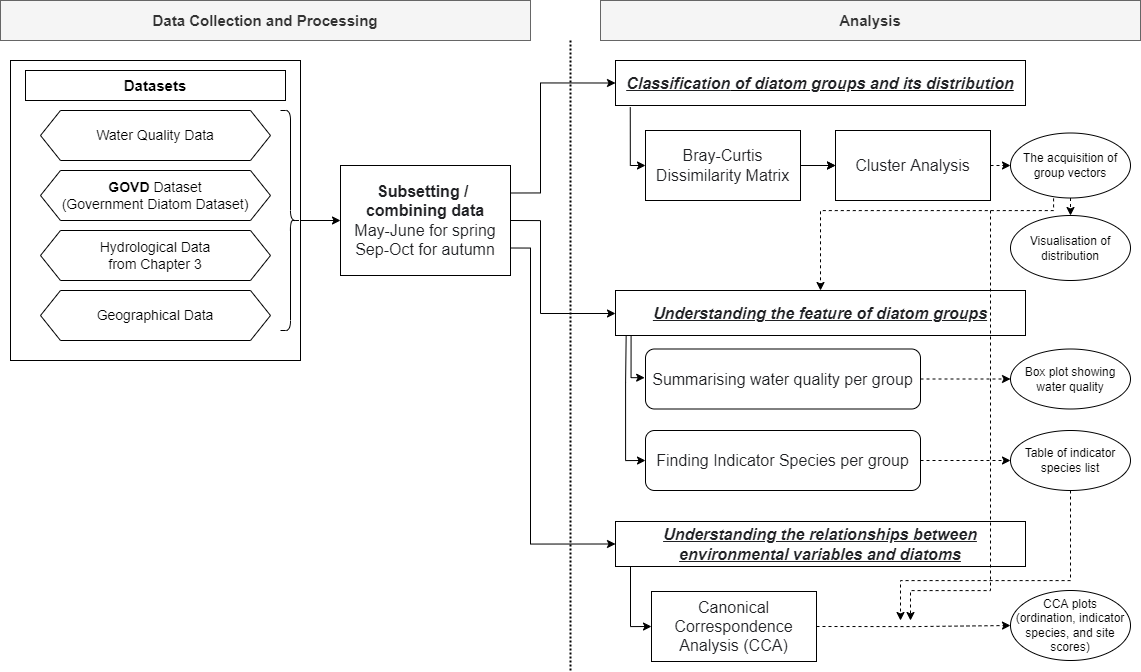

The diagram above was exported from draw.io. Its source (the exported page's mxGraphModel, read from the mxfile embedded in the PNG):
<mxGraphModel dx="1682" dy="975" grid="1" gridSize="10" guides="1" tooltips="1" connect="1" arrows="1" fold="1" page="1" pageScale="1" pageWidth="1169" pageHeight="827" math="0" shadow="0">
  <root>
    <mxCell id="0" />
    <mxCell id="1" parent="0" />
    <mxCell id="YW5dQ0SZolDRRyN0-BrN-1" value="" style="rounded=0;whiteSpace=wrap;html=1;" parent="1" vertex="1">
      <mxGeometry x="20" y="100" width="290" height="300" as="geometry" />
    </mxCell>
    <mxCell id="YW5dQ0SZolDRRyN0-BrN-3" value="&lt;font style=&quot;font-size: 15px&quot;&gt;Datasets&lt;/font&gt;" style="rounded=0;whiteSpace=wrap;html=1;fontStyle=1" parent="1" vertex="1">
      <mxGeometry x="35" y="110" width="260" height="30" as="geometry" />
    </mxCell>
    <mxCell id="YW5dQ0SZolDRRyN0-BrN-4" value="&lt;font style=&quot;font-size: 14px&quot;&gt;Water Quality Data&lt;/font&gt;" style="shape=hexagon;perimeter=hexagonPerimeter2;whiteSpace=wrap;html=1;fixedSize=1;" parent="1" vertex="1">
      <mxGeometry x="50" y="150" width="230" height="50" as="geometry" />
    </mxCell>
    <mxCell id="YW5dQ0SZolDRRyN0-BrN-5" value="&lt;font style=&quot;font-size: 14px&quot;&gt;&lt;b&gt;GOVD&lt;/b&gt; Dataset&lt;br&gt;(Government Diatom Dataset)&lt;br&gt;&lt;/font&gt;" style="shape=hexagon;perimeter=hexagonPerimeter2;whiteSpace=wrap;html=1;fixedSize=1;" parent="1" vertex="1">
      <mxGeometry x="50" y="210" width="230" height="50" as="geometry" />
    </mxCell>
    <mxCell id="YW5dQ0SZolDRRyN0-BrN-6" value="&lt;font style=&quot;font-size: 14px&quot;&gt;Hydrological Data&lt;br&gt;from Chapter 3&lt;br&gt;&lt;/font&gt;" style="shape=hexagon;perimeter=hexagonPerimeter2;whiteSpace=wrap;html=1;fixedSize=1;" parent="1" vertex="1">
      <mxGeometry x="50" y="270" width="230" height="50" as="geometry" />
    </mxCell>
    <mxCell id="YW5dQ0SZolDRRyN0-BrN-20" value="&lt;font style=&quot;font-size: 15px&quot;&gt;&lt;b&gt;Analysis&lt;/b&gt;&lt;/font&gt;" style="rounded=0;whiteSpace=wrap;html=1;fillColor=#f5f5f5;strokeColor=#666666;fontColor=#333333;" parent="1" vertex="1">
      <mxGeometry x="610" y="40" width="540" height="40" as="geometry" />
    </mxCell>
    <mxCell id="JCO3NVPsGlc7wCmVE-yz-19" style="edgeStyle=orthogonalEdgeStyle;rounded=0;orthogonalLoop=1;jettySize=auto;html=1;exitX=1;exitY=0.5;exitDx=0;exitDy=0;entryX=0;entryY=0.5;entryDx=0;entryDy=0;dashed=1;startArrow=none;startFill=0;endArrow=classic;endFill=1;" parent="1" source="YW5dQ0SZolDRRyN0-BrN-21" target="JCO3NVPsGlc7wCmVE-yz-15" edge="1">
      <mxGeometry relative="1" as="geometry" />
    </mxCell>
    <mxCell id="YW5dQ0SZolDRRyN0-BrN-21" value="&lt;font color=&quot;#202124&quot; face=&quot;apple sd gothic neo, arial, sans-serif&quot;&gt;&lt;span style=&quot;font-size: 16px ; background-color: rgb(255 , 255 , 255)&quot;&gt;Cluster Analysis&lt;/span&gt;&lt;/font&gt;" style="rounded=0;whiteSpace=wrap;html=1;" parent="1" vertex="1">
      <mxGeometry x="845" y="170" width="155" height="70" as="geometry" />
    </mxCell>
    <mxCell id="YW5dQ0SZolDRRyN0-BrN-24" value="&lt;font style=&quot;font-size: 15px&quot;&gt;&lt;span&gt;Data Collection and Processing&lt;/span&gt;&lt;/font&gt;" style="rounded=0;whiteSpace=wrap;html=1;fillColor=#f5f5f5;strokeColor=#666666;fontColor=#333333;fontStyle=1" parent="1" vertex="1">
      <mxGeometry x="10" y="40" width="530" height="40" as="geometry" />
    </mxCell>
    <mxCell id="YW5dQ0SZolDRRyN0-BrN-40" value="" style="line;strokeWidth=2;direction=south;html=1;dashed=1;dashPattern=1 1;" parent="1" vertex="1">
      <mxGeometry x="575" y="80" width="10" height="630" as="geometry" />
    </mxCell>
    <mxCell id="cjyYwiz317BFe6IrKv0m-9" style="edgeStyle=orthogonalEdgeStyle;rounded=0;orthogonalLoop=1;jettySize=auto;html=1;exitX=1;exitY=0.5;exitDx=0;exitDy=0;entryX=0;entryY=0.5;entryDx=0;entryDy=0;dashed=1;startArrow=none;startFill=0;endArrow=classic;endFill=1;" edge="1" parent="1" source="YW5dQ0SZolDRRyN0-BrN-47" target="cjyYwiz317BFe6IrKv0m-8">
      <mxGeometry relative="1" as="geometry" />
    </mxCell>
    <mxCell id="cjyYwiz317BFe6IrKv0m-14" style="edgeStyle=orthogonalEdgeStyle;rounded=0;orthogonalLoop=1;jettySize=auto;html=1;exitX=0;exitY=0.5;exitDx=0;exitDy=0;startArrow=classic;startFill=1;endArrow=none;endFill=0;entryX=0.036;entryY=1.012;entryDx=0;entryDy=0;entryPerimeter=0;" edge="1" parent="1" source="YW5dQ0SZolDRRyN0-BrN-47" target="JCO3NVPsGlc7wCmVE-yz-3">
      <mxGeometry relative="1" as="geometry">
        <mxPoint x="642" y="620" as="targetPoint" />
        <Array as="points">
          <mxPoint x="640" y="666" />
          <mxPoint x="640" y="606" />
        </Array>
      </mxGeometry>
    </mxCell>
    <mxCell id="YW5dQ0SZolDRRyN0-BrN-47" value="&lt;font color=&quot;#202124&quot; face=&quot;apple sd gothic neo, arial, sans-serif&quot;&gt;&lt;span style=&quot;font-size: 16px ; background-color: rgb(255 , 255 , 255)&quot;&gt;Canonical Correspondence Analysis (CCA)&lt;/span&gt;&lt;/font&gt;" style="rounded=0;whiteSpace=wrap;html=1;align=center;" parent="1" vertex="1">
      <mxGeometry x="661" y="631" width="165" height="70" as="geometry" />
    </mxCell>
    <mxCell id="d9P75DsUx7SK0g8P0s6a-8" style="edgeStyle=orthogonalEdgeStyle;rounded=0;orthogonalLoop=1;jettySize=auto;html=1;exitX=1;exitY=0.5;exitDx=0;exitDy=0;entryX=0;entryY=0.5;entryDx=0;entryDy=0;dashed=1;" parent="1" source="d9P75DsUx7SK0g8P0s6a-5" target="YW5dQ0SZolDRRyN0-BrN-21" edge="1">
      <mxGeometry relative="1" as="geometry" />
    </mxCell>
    <mxCell id="JCO3NVPsGlc7wCmVE-yz-9" value="" style="edgeStyle=orthogonalEdgeStyle;rounded=0;orthogonalLoop=1;jettySize=auto;html=1;" parent="1" source="d9P75DsUx7SK0g8P0s6a-5" target="YW5dQ0SZolDRRyN0-BrN-21" edge="1">
      <mxGeometry relative="1" as="geometry" />
    </mxCell>
    <mxCell id="JCO3NVPsGlc7wCmVE-yz-28" style="edgeStyle=orthogonalEdgeStyle;rounded=0;orthogonalLoop=1;jettySize=auto;html=1;exitX=0;exitY=0.5;exitDx=0;exitDy=0;startArrow=classic;startFill=1;endArrow=none;endFill=0;entryX=0.036;entryY=1.04;entryDx=0;entryDy=0;entryPerimeter=0;" parent="1" source="d9P75DsUx7SK0g8P0s6a-5" target="JCO3NVPsGlc7wCmVE-yz-1" edge="1">
      <mxGeometry relative="1" as="geometry">
        <mxPoint x="630" y="180" as="targetPoint" />
        <Array as="points">
          <mxPoint x="640" y="205" />
        </Array>
      </mxGeometry>
    </mxCell>
    <mxCell id="d9P75DsUx7SK0g8P0s6a-5" value="&lt;span style=&quot;color: rgb(32 , 33 , 36) ; font-family: &amp;#34;apple sd gothic neo&amp;#34; , &amp;#34;arial&amp;#34; , sans-serif ; font-size: 16px ; background-color: rgb(255 , 255 , 255)&quot;&gt;Bray-Curtis Dissimilarity Matrix&lt;/span&gt;" style="rounded=0;whiteSpace=wrap;html=1;" parent="1" vertex="1">
      <mxGeometry x="655" y="170" width="155" height="70" as="geometry" />
    </mxCell>
    <mxCell id="JCO3NVPsGlc7wCmVE-yz-1" value="&lt;font color=&quot;#202124&quot; face=&quot;apple sd gothic neo, arial, sans-serif&quot;&gt;&lt;span style=&quot;font-size: 16px&quot;&gt;Classification&lt;/span&gt;&lt;/font&gt;&lt;span style=&quot;background-color: rgb(255 , 255 , 255) ; font-size: 16px ; color: rgb(32 , 33 , 36) ; font-family: &amp;quot;apple sd gothic neo&amp;quot; , &amp;quot;arial&amp;quot; , sans-serif&quot;&gt;&amp;nbsp;of diatom groups and its distribution&lt;/span&gt;&lt;font color=&quot;#202124&quot; face=&quot;apple sd gothic neo, arial, sans-serif&quot;&gt;&lt;span style=&quot;font-size: 16px&quot;&gt;&lt;br&gt;&lt;/span&gt;&lt;/font&gt;" style="rounded=0;whiteSpace=wrap;html=1;align=center;fontStyle=7" parent="1" vertex="1">
      <mxGeometry x="625" y="100" width="410" height="45" as="geometry" />
    </mxCell>
    <mxCell id="JCO3NVPsGlc7wCmVE-yz-2" value="&lt;font color=&quot;#202124&quot; face=&quot;apple sd gothic neo, arial, sans-serif&quot;&gt;&lt;span style=&quot;font-size: 16px&quot;&gt;Understanding the feature of diatom groups&lt;br&gt;&lt;/span&gt;&lt;/font&gt;" style="rounded=0;whiteSpace=wrap;html=1;align=center;fontStyle=7" parent="1" vertex="1">
      <mxGeometry x="625" y="330" width="410" height="45" as="geometry" />
    </mxCell>
    <mxCell id="JCO3NVPsGlc7wCmVE-yz-3" value="&lt;font color=&quot;#202124&quot; face=&quot;apple sd gothic neo, arial, sans-serif&quot;&gt;&lt;span style=&quot;font-size: 16px&quot;&gt;Understanding the relationships between environmental&amp;nbsp;variables and diatoms&lt;/span&gt;&lt;br&gt;&lt;/font&gt;" style="rounded=0;whiteSpace=wrap;html=1;align=center;fontStyle=7" parent="1" vertex="1">
      <mxGeometry x="625" y="561" width="410" height="45" as="geometry" />
    </mxCell>
    <mxCell id="JCO3NVPsGlc7wCmVE-yz-10" style="edgeStyle=orthogonalEdgeStyle;rounded=0;orthogonalLoop=1;jettySize=auto;html=1;exitX=1;exitY=0.75;exitDx=0;exitDy=0;entryX=0;entryY=0.5;entryDx=0;entryDy=0;" parent="1" source="JCO3NVPsGlc7wCmVE-yz-7" target="JCO3NVPsGlc7wCmVE-yz-3" edge="1">
      <mxGeometry relative="1" as="geometry">
        <Array as="points">
          <mxPoint x="540" y="287" />
          <mxPoint x="540" y="583" />
        </Array>
      </mxGeometry>
    </mxCell>
    <mxCell id="JCO3NVPsGlc7wCmVE-yz-12" style="edgeStyle=orthogonalEdgeStyle;rounded=0;orthogonalLoop=1;jettySize=auto;html=1;exitX=1;exitY=0.5;exitDx=0;exitDy=0;" parent="1" source="JCO3NVPsGlc7wCmVE-yz-7" target="JCO3NVPsGlc7wCmVE-yz-2" edge="1">
      <mxGeometry relative="1" as="geometry">
        <mxPoint x="610" y="353" as="targetPoint" />
        <Array as="points">
          <mxPoint x="550" y="260" />
          <mxPoint x="550" y="353" />
        </Array>
      </mxGeometry>
    </mxCell>
    <mxCell id="JCO3NVPsGlc7wCmVE-yz-27" style="edgeStyle=orthogonalEdgeStyle;rounded=0;orthogonalLoop=1;jettySize=auto;html=1;exitX=1;exitY=0.25;exitDx=0;exitDy=0;entryX=0;entryY=0.5;entryDx=0;entryDy=0;startArrow=none;startFill=0;endArrow=classic;endFill=1;" parent="1" source="JCO3NVPsGlc7wCmVE-yz-7" target="JCO3NVPsGlc7wCmVE-yz-1" edge="1">
      <mxGeometry relative="1" as="geometry">
        <Array as="points">
          <mxPoint x="550" y="233" />
          <mxPoint x="550" y="123" />
        </Array>
      </mxGeometry>
    </mxCell>
    <mxCell id="JCO3NVPsGlc7wCmVE-yz-7" value="&lt;font color=&quot;#202124&quot; face=&quot;apple sd gothic neo, arial, sans-serif&quot;&gt;&lt;span style=&quot;background-color: rgb(255 , 255 , 255)&quot;&gt;&lt;span style=&quot;font-size: 16px&quot;&gt;&lt;b&gt;Subsetting /&amp;nbsp;&lt;br&gt;combining data&lt;/b&gt;&lt;br&gt;May-June for spring&lt;br&gt;Sep-Oct for autumn&lt;br&gt;&lt;/span&gt;&lt;/span&gt;&lt;/font&gt;" style="rounded=0;whiteSpace=wrap;html=1;" parent="1" vertex="1">
      <mxGeometry x="350" y="205" width="170" height="110" as="geometry" />
    </mxCell>
    <mxCell id="JCO3NVPsGlc7wCmVE-yz-8" value="&lt;font style=&quot;font-size: 14px&quot;&gt;Geographical Data&lt;/font&gt;" style="shape=hexagon;perimeter=hexagonPerimeter2;whiteSpace=wrap;html=1;fixedSize=1;" parent="1" vertex="1">
      <mxGeometry x="50" y="330" width="230" height="50" as="geometry" />
    </mxCell>
    <mxCell id="cjyYwiz317BFe6IrKv0m-13" style="edgeStyle=orthogonalEdgeStyle;rounded=0;orthogonalLoop=1;jettySize=auto;html=1;dashed=1;startArrow=none;startFill=0;endArrow=classic;endFill=1;" edge="1" parent="1">
      <mxGeometry relative="1" as="geometry">
        <mxPoint x="920" y="660" as="targetPoint" />
        <mxPoint x="1000" y="250" as="sourcePoint" />
        <Array as="points">
          <mxPoint x="1000" y="630" />
          <mxPoint x="920" y="630" />
        </Array>
      </mxGeometry>
    </mxCell>
    <mxCell id="JCO3NVPsGlc7wCmVE-yz-21" style="edgeStyle=orthogonalEdgeStyle;rounded=0;orthogonalLoop=1;jettySize=auto;html=1;exitX=0.359;exitY=1.006;exitDx=0;exitDy=0;entryX=0.5;entryY=0;entryDx=0;entryDy=0;dashed=1;startArrow=none;startFill=0;endArrow=classic;endFill=1;exitPerimeter=0;" parent="1" source="JCO3NVPsGlc7wCmVE-yz-15" target="JCO3NVPsGlc7wCmVE-yz-2" edge="1">
      <mxGeometry relative="1" as="geometry">
        <Array as="points">
          <mxPoint x="1063" y="250" />
          <mxPoint x="830" y="250" />
        </Array>
      </mxGeometry>
    </mxCell>
    <mxCell id="cjyYwiz317BFe6IrKv0m-1" style="edgeStyle=orthogonalEdgeStyle;rounded=0;orthogonalLoop=1;jettySize=auto;html=1;exitX=0.5;exitY=1;exitDx=0;exitDy=0;entryX=0.5;entryY=0;entryDx=0;entryDy=0;dashed=1;" edge="1" parent="1" source="JCO3NVPsGlc7wCmVE-yz-15" target="JCO3NVPsGlc7wCmVE-yz-18">
      <mxGeometry relative="1" as="geometry" />
    </mxCell>
    <mxCell id="JCO3NVPsGlc7wCmVE-yz-15" value="The acquisition of group vectors" style="ellipse;whiteSpace=wrap;html=1;" parent="1" vertex="1">
      <mxGeometry x="1020" y="172.5" width="120" height="65" as="geometry" />
    </mxCell>
    <mxCell id="JCO3NVPsGlc7wCmVE-yz-18" value="Visualisation of distribution" style="ellipse;whiteSpace=wrap;html=1;" parent="1" vertex="1">
      <mxGeometry x="1020" y="255" width="120" height="65" as="geometry" />
    </mxCell>
    <mxCell id="cjyYwiz317BFe6IrKv0m-12" style="edgeStyle=orthogonalEdgeStyle;rounded=0;orthogonalLoop=1;jettySize=auto;html=1;exitX=0.5;exitY=1;exitDx=0;exitDy=0;startArrow=none;startFill=0;endArrow=classic;endFill=1;dashed=1;" edge="1" parent="1" source="JCO3NVPsGlc7wCmVE-yz-22">
      <mxGeometry relative="1" as="geometry">
        <mxPoint x="910" y="660" as="targetPoint" />
        <Array as="points">
          <mxPoint x="1080" y="620" />
          <mxPoint x="910" y="620" />
        </Array>
      </mxGeometry>
    </mxCell>
    <mxCell id="JCO3NVPsGlc7wCmVE-yz-22" value="Table of indicator species list" style="ellipse;whiteSpace=wrap;html=1;" parent="1" vertex="1">
      <mxGeometry x="1020" y="470" width="120" height="60" as="geometry" />
    </mxCell>
    <mxCell id="JCO3NVPsGlc7wCmVE-yz-23" value="Box plot showing water quality" style="ellipse;whiteSpace=wrap;html=1;" parent="1" vertex="1">
      <mxGeometry x="1020" y="388.5" width="120" height="60" as="geometry" />
    </mxCell>
    <mxCell id="cjyYwiz317BFe6IrKv0m-5" style="edgeStyle=orthogonalEdgeStyle;rounded=0;orthogonalLoop=1;jettySize=auto;html=1;exitX=0;exitY=0.5;exitDx=0;exitDy=0;entryX=0.026;entryY=0.995;entryDx=0;entryDy=0;entryPerimeter=0;startArrow=classic;startFill=1;endArrow=none;endFill=0;" edge="1" parent="1" source="cjyYwiz317BFe6IrKv0m-2" target="JCO3NVPsGlc7wCmVE-yz-2">
      <mxGeometry relative="1" as="geometry" />
    </mxCell>
    <mxCell id="cjyYwiz317BFe6IrKv0m-7" style="edgeStyle=orthogonalEdgeStyle;rounded=0;orthogonalLoop=1;jettySize=auto;html=1;exitX=1;exitY=0.5;exitDx=0;exitDy=0;entryX=0;entryY=0.5;entryDx=0;entryDy=0;dashed=1;startArrow=none;startFill=0;endArrow=classic;endFill=1;" edge="1" parent="1" source="cjyYwiz317BFe6IrKv0m-2" target="JCO3NVPsGlc7wCmVE-yz-22">
      <mxGeometry relative="1" as="geometry" />
    </mxCell>
    <mxCell id="cjyYwiz317BFe6IrKv0m-2" value="&lt;span style=&quot;color: rgb(32 , 33 , 36) ; font-family: &amp;#34;apple sd gothic neo&amp;#34; , &amp;#34;arial&amp;#34; , sans-serif ; font-size: 16px ; background-color: rgb(255 , 255 , 255)&quot;&gt;Finding Indicator Species per group&lt;/span&gt;" style="rounded=1;whiteSpace=wrap;html=1;" vertex="1" parent="1">
      <mxGeometry x="655" y="470" width="275" height="60" as="geometry" />
    </mxCell>
    <mxCell id="cjyYwiz317BFe6IrKv0m-4" style="edgeStyle=orthogonalEdgeStyle;rounded=0;orthogonalLoop=1;jettySize=auto;html=1;startArrow=classic;startFill=1;endArrow=none;endFill=0;exitX=-0.003;exitY=0.478;exitDx=0;exitDy=0;exitPerimeter=0;entryX=0.038;entryY=1.007;entryDx=0;entryDy=0;entryPerimeter=0;" edge="1" parent="1" source="cjyYwiz317BFe6IrKv0m-3" target="JCO3NVPsGlc7wCmVE-yz-2">
      <mxGeometry relative="1" as="geometry">
        <mxPoint x="650" y="414" as="sourcePoint" />
        <mxPoint x="640" y="380" as="targetPoint" />
        <Array as="points">
          <mxPoint x="641" y="417" />
        </Array>
      </mxGeometry>
    </mxCell>
    <mxCell id="cjyYwiz317BFe6IrKv0m-6" style="edgeStyle=orthogonalEdgeStyle;rounded=0;orthogonalLoop=1;jettySize=auto;html=1;exitX=1;exitY=0.5;exitDx=0;exitDy=0;entryX=0;entryY=0.5;entryDx=0;entryDy=0;startArrow=none;startFill=0;endArrow=classic;endFill=1;dashed=1;" edge="1" parent="1" source="cjyYwiz317BFe6IrKv0m-3" target="JCO3NVPsGlc7wCmVE-yz-23">
      <mxGeometry relative="1" as="geometry" />
    </mxCell>
    <mxCell id="cjyYwiz317BFe6IrKv0m-3" value="&lt;span style=&quot;color: rgb(32 , 33 , 36) ; font-family: &amp;#34;apple sd gothic neo&amp;#34; , &amp;#34;arial&amp;#34; , sans-serif ; font-size: 16px ; background-color: rgb(255 , 255 , 255)&quot;&gt;Summarising water quality per group&lt;/span&gt;" style="rounded=1;whiteSpace=wrap;html=1;" vertex="1" parent="1">
      <mxGeometry x="655" y="388.5" width="275" height="60" as="geometry" />
    </mxCell>
    <mxCell id="cjyYwiz317BFe6IrKv0m-8" value="CCA plots&lt;br&gt;(ordination, indicator species, and site scores)" style="ellipse;whiteSpace=wrap;html=1;" vertex="1" parent="1">
      <mxGeometry x="1020" y="630" width="120" height="70" as="geometry" />
    </mxCell>
    <mxCell id="cjyYwiz317BFe6IrKv0m-11" style="edgeStyle=orthogonalEdgeStyle;rounded=0;orthogonalLoop=1;jettySize=auto;html=1;entryX=0;entryY=0.5;entryDx=0;entryDy=0;startArrow=none;startFill=0;endArrow=classic;endFill=1;" edge="1" parent="1" source="cjyYwiz317BFe6IrKv0m-10" target="JCO3NVPsGlc7wCmVE-yz-7">
      <mxGeometry relative="1" as="geometry" />
    </mxCell>
    <mxCell id="cjyYwiz317BFe6IrKv0m-10" value="" style="shape=curlyBracket;whiteSpace=wrap;html=1;rounded=1;flipH=1;" vertex="1" parent="1">
      <mxGeometry x="290" y="150" width="20" height="220" as="geometry" />
    </mxCell>
  </root>
</mxGraphModel>